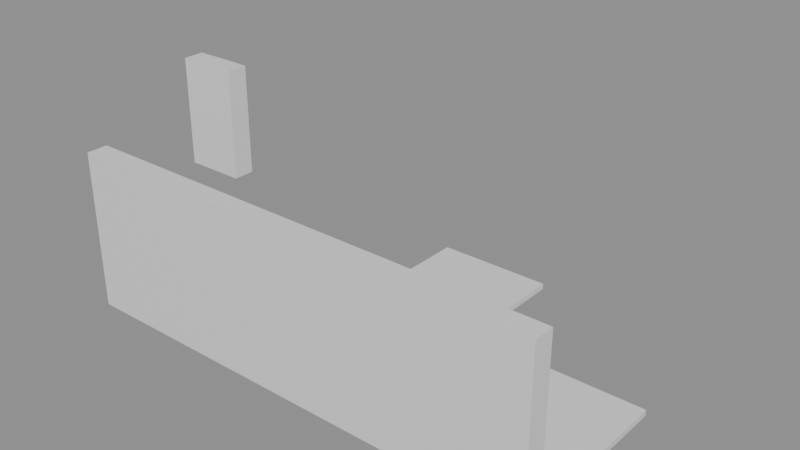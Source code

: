 # Source: building_lego.blend  (saved by Blender 5.0.119; exported with 4.5.12 LTS)
import bpy
from mathutils import Matrix  # noqa: F401  (used for matrix-valued properties, if any)

bpy.ops.wm.read_factory_settings(use_empty=True)
scene = bpy.context.scene
scene.name = 'Scene'

# ---- collections
col_01_paredes_externas = bpy.data.collections.new('01_Paredes_Externas'); scene.collection.children.link(col_01_paredes_externas)
col_03_pisos_escadas = bpy.data.collections.new('03_Pisos_Escadas'); scene.collection.children.link(col_03_pisos_escadas)
col_04_moveis_decoracoes = bpy.data.collections.new('04_Moveis_Decoracoes'); scene.collection.children.link(col_04_moveis_decoracoes)

# ---- materials (node trees are filled in below, after node groups)
mat_mat_parede_externa = bpy.data.materials.new('Mat_Parede_Externa')
mat_mat_pisos = bpy.data.materials.new('Mat_Pisos')
mat_mat_moveis = bpy.data.materials.new('Mat_Moveis')

# ---- material node trees
mat_mat_parede_externa.use_nodes = True; mat_mat_parede_externa.node_tree.nodes.clear()
_N = mat_mat_parede_externa.node_tree.nodes; _L = mat_mat_parede_externa.node_tree.links
n0 = _N.new('ShaderNodeBsdfPrincipled'); n0.name = 'BSDF - Pré-fundamentado'; n0.location = (-200, 100)
n1 = _N.new('ShaderNodeOutputMaterial'); n1.name = 'Saída de material'; n1.location = (200, 100)
_L.new(n0.outputs[0], n1.inputs[0])
n1.is_active_output = True
mat_mat_pisos.use_nodes = True; mat_mat_pisos.node_tree.nodes.clear()
_N = mat_mat_pisos.node_tree.nodes; _L = mat_mat_pisos.node_tree.links
n0 = _N.new('ShaderNodeBsdfPrincipled'); n0.name = 'BSDF - Pré-fundamentado'; n0.location = (-200, 100)
n1 = _N.new('ShaderNodeOutputMaterial'); n1.name = 'Saída de material'; n1.location = (200, 100)
_L.new(n0.outputs[0], n1.inputs[0])
n1.is_active_output = True
mat_mat_moveis.use_nodes = True; mat_mat_moveis.node_tree.nodes.clear()
_N = mat_mat_moveis.node_tree.nodes; _L = mat_mat_moveis.node_tree.links
n0 = _N.new('ShaderNodeBsdfPrincipled'); n0.name = 'BSDF - Pré-fundamentado'; n0.location = (-200, 100)
n1 = _N.new('ShaderNodeOutputMaterial'); n1.name = 'Saída de material'; n1.location = (200, 100)
_L.new(n0.outputs[0], n1.inputs[0])
n1.is_active_output = True

# ---- meshes
me_bloco_dungeon_wall_4880_2127_z0 = bpy.data.meshes.new('Bloco_dungeon_wall_4880_2127_z0')
me_bloco_dungeon_wall_4880_2127_z0.from_pydata([(-0.5, -0.175, -1.32), (0.5, -0.175, -1.32), (0.5, 0.175, -1.32), (-0.5, 0.175, -1.32), (-0.5, -0.175, 1.32), (0.5, -0.175, 1.32), (0.5, 0.175, 1.32), (-0.5, 0.175, 1.32)], [], [(0, 1, 2, 3), (4, 7, 6, 5), (0, 4, 5, 1), (2, 6, 7, 3), (0, 3, 7, 4), (1, 5, 6, 2)])
me_bloco_dungeon_wall_4880_2127_z0.materials.append(mat_mat_parede_externa)
me_bloco_dungeon_wall_4880_2127_z0.update()
me_bloco_dungeon_wall_4881_2127_z0 = bpy.data.meshes.new('Bloco_dungeon_wall_4881_2127_z0')
me_bloco_dungeon_wall_4881_2127_z0.from_pydata([(-0.5, -0.175, -1.32), (0.5, -0.175, -1.32), (0.5, 0.175, -1.32), (-0.5, 0.175, -1.32), (-0.5, -0.175, 1.32), (0.5, -0.175, 1.32), (0.5, 0.175, 1.32), (-0.5, 0.175, 1.32)], [], [(0, 1, 2, 3), (4, 7, 6, 5), (0, 4, 5, 1), (2, 6, 7, 3), (0, 3, 7, 4), (1, 5, 6, 2)])
me_bloco_dungeon_wall_4881_2127_z0.materials.append(mat_mat_parede_externa)
me_bloco_dungeon_wall_4881_2127_z0.update()
me_bloco_dungeon_wall_4882_2127_z0 = bpy.data.meshes.new('Bloco_dungeon_wall_4882_2127_z0')
me_bloco_dungeon_wall_4882_2127_z0.from_pydata([(-0.5, -0.175, -1.32), (0.5, -0.175, -1.32), (0.5, 0.175, -1.32), (-0.5, 0.175, -1.32), (-0.5, -0.175, 1.32), (0.5, -0.175, 1.32), (0.5, 0.175, 1.32), (-0.5, 0.175, 1.32)], [], [(0, 1, 2, 3), (4, 7, 6, 5), (0, 4, 5, 1), (2, 6, 7, 3), (0, 3, 7, 4), (1, 5, 6, 2)])
me_bloco_dungeon_wall_4882_2127_z0.materials.append(mat_mat_parede_externa)
me_bloco_dungeon_wall_4882_2127_z0.update()
me_bloco_dungeon_wall_4883_2127_z0 = bpy.data.meshes.new('Bloco_dungeon_wall_4883_2127_z0')
me_bloco_dungeon_wall_4883_2127_z0.from_pydata([(-0.5, -0.175, -1.32), (0.5, -0.175, -1.32), (0.5, 0.175, -1.32), (-0.5, 0.175, -1.32), (-0.5, -0.175, 1.32), (0.5, -0.175, 1.32), (0.5, 0.175, 1.32), (-0.5, 0.175, 1.32)], [], [(0, 1, 2, 3), (4, 7, 6, 5), (0, 4, 5, 1), (2, 6, 7, 3), (0, 3, 7, 4), (1, 5, 6, 2)])
me_bloco_dungeon_wall_4883_2127_z0.materials.append(mat_mat_parede_externa)
me_bloco_dungeon_wall_4883_2127_z0.update()
me_bloco_dungeon_wall_4884_2127_z0 = bpy.data.meshes.new('Bloco_dungeon_wall_4884_2127_z0')
me_bloco_dungeon_wall_4884_2127_z0.from_pydata([(-0.5, -0.175, -1.32), (0.5, -0.175, -1.32), (0.5, 0.175, -1.32), (-0.5, 0.175, -1.32), (-0.5, -0.175, 1.32), (0.5, -0.175, 1.32), (0.5, 0.175, 1.32), (-0.5, 0.175, 1.32)], [], [(0, 1, 2, 3), (4, 7, 6, 5), (0, 4, 5, 1), (2, 6, 7, 3), (0, 3, 7, 4), (1, 5, 6, 2)])
me_bloco_dungeon_wall_4884_2127_z0.materials.append(mat_mat_parede_externa)
me_bloco_dungeon_wall_4884_2127_z0.update()
me_bloco_dungeon_wall_4885_2127_z0 = bpy.data.meshes.new('Bloco_dungeon_wall_4885_2127_z0')
me_bloco_dungeon_wall_4885_2127_z0.from_pydata([(-0.5, -0.175, -1.32), (0.5, -0.175, -1.32), (0.5, 0.175, -1.32), (-0.5, 0.175, -1.32), (-0.5, -0.175, 1.32), (0.5, -0.175, 1.32), (0.5, 0.175, 1.32), (-0.5, 0.175, 1.32)], [], [(0, 1, 2, 3), (4, 7, 6, 5), (0, 4, 5, 1), (2, 6, 7, 3), (0, 3, 7, 4), (1, 5, 6, 2)])
me_bloco_dungeon_wall_4885_2127_z0.materials.append(mat_mat_parede_externa)
me_bloco_dungeon_wall_4885_2127_z0.update()
me_bloco_dungeon_wall_4886_2127_z0 = bpy.data.meshes.new('Bloco_dungeon_wall_4886_2127_z0')
me_bloco_dungeon_wall_4886_2127_z0.from_pydata([(-0.5, -0.175, -1.32), (0.5, -0.175, -1.32), (0.5, 0.175, -1.32), (-0.5, 0.175, -1.32), (-0.5, -0.175, 1.32), (0.5, -0.175, 1.32), (0.5, 0.175, 1.32), (-0.5, 0.175, 1.32)], [], [(0, 1, 2, 3), (4, 7, 6, 5), (0, 4, 5, 1), (2, 6, 7, 3), (0, 3, 7, 4), (1, 5, 6, 2)])
me_bloco_dungeon_wall_4886_2127_z0.materials.append(mat_mat_parede_externa)
me_bloco_dungeon_wall_4886_2127_z0.update()
me_bloco_dungeon_wall_4887_2127_z0 = bpy.data.meshes.new('Bloco_dungeon_wall_4887_2127_z0')
me_bloco_dungeon_wall_4887_2127_z0.from_pydata([(-0.5, -0.175, -1.32), (0.5, -0.175, -1.32), (0.5, 0.175, -1.32), (-0.5, 0.175, -1.32), (-0.5, -0.175, 1.32), (0.5, -0.175, 1.32), (0.5, 0.175, 1.32), (-0.5, 0.175, 1.32)], [], [(0, 1, 2, 3), (4, 7, 6, 5), (0, 4, 5, 1), (2, 6, 7, 3), (0, 3, 7, 4), (1, 5, 6, 2)])
me_bloco_dungeon_wall_4887_2127_z0.materials.append(mat_mat_parede_externa)
me_bloco_dungeon_wall_4887_2127_z0.update()
me_bloco_wall_torch_4880_2129_z15 = bpy.data.meshes.new('Bloco_wall_torch_4880_2129_z15')
me_bloco_wall_torch_4880_2129_z15.from_pydata([(-0.5, -0.175, -0.9), (0.5, -0.175, -0.9), (0.5, 0.175, -0.9), (-0.5, 0.175, -0.9), (-0.5, -0.175, 0.9), (0.5, -0.175, 0.9), (0.5, 0.175, 0.9), (-0.5, 0.175, 0.9)], [], [(0, 1, 2, 3), (4, 7, 6, 5), (0, 4, 5, 1), (2, 6, 7, 3), (0, 3, 7, 4), (1, 5, 6, 2)])
me_bloco_wall_torch_4880_2129_z15.materials.append(mat_mat_parede_externa)
me_bloco_wall_torch_4880_2129_z15.update()
me_piso_counter_4883_2128_z0 = bpy.data.meshes.new('Piso_counter_4883_2128_z0')
me_piso_counter_4883_2128_z0.from_pydata([(-0.5, -0.5, -0.05), (0.5, -0.5, -0.05), (0.5, 0.5, -0.05), (-0.5, 0.5, -0.05), (-0.5, -0.5, 0.05), (0.5, -0.5, 0.05), (0.5, 0.5, 0.05), (-0.5, 0.5, 0.05)], [], [(0, 1, 2, 3), (4, 7, 6, 5), (0, 4, 5, 1), (2, 6, 7, 3), (0, 3, 7, 4), (1, 5, 6, 2)])
me_piso_counter_4883_2128_z0.materials.append(mat_mat_pisos)
me_piso_counter_4883_2128_z0.update()
me_piso_counter_4884_2128_z0 = bpy.data.meshes.new('Piso_counter_4884_2128_z0')
me_piso_counter_4884_2128_z0.from_pydata([(-0.5, -0.5, -0.05), (0.5, -0.5, -0.05), (0.5, 0.5, -0.05), (-0.5, 0.5, -0.05), (-0.5, -0.5, 0.05), (0.5, -0.5, 0.05), (0.5, 0.5, 0.05), (-0.5, 0.5, 0.05)], [], [(0, 1, 2, 3), (4, 7, 6, 5), (0, 4, 5, 1), (2, 6, 7, 3), (0, 3, 7, 4), (1, 5, 6, 2)])
me_piso_counter_4884_2128_z0.materials.append(mat_mat_pisos)
me_piso_counter_4884_2128_z0.update()
me_piso_counter_4885_2128_z0 = bpy.data.meshes.new('Piso_counter_4885_2128_z0')
me_piso_counter_4885_2128_z0.from_pydata([(-0.5, -0.5, -0.05), (0.5, -0.5, -0.05), (0.5, 0.5, -0.05), (-0.5, 0.5, -0.05), (-0.5, -0.5, 0.05), (0.5, -0.5, 0.05), (0.5, 0.5, 0.05), (-0.5, 0.5, 0.05)], [], [(0, 1, 2, 3), (4, 7, 6, 5), (0, 4, 5, 1), (2, 6, 7, 3), (0, 3, 7, 4), (1, 5, 6, 2)])
me_piso_counter_4885_2128_z0.materials.append(mat_mat_pisos)
me_piso_counter_4885_2128_z0.update()
me_piso_counter_4886_2128_z0 = bpy.data.meshes.new('Piso_counter_4886_2128_z0')
me_piso_counter_4886_2128_z0.from_pydata([(-0.5, -0.5, -0.05), (0.5, -0.5, -0.05), (0.5, 0.5, -0.05), (-0.5, 0.5, -0.05), (-0.5, -0.5, 0.05), (0.5, -0.5, 0.05), (0.5, 0.5, 0.05), (-0.5, 0.5, 0.05)], [], [(0, 1, 2, 3), (4, 7, 6, 5), (0, 4, 5, 1), (2, 6, 7, 3), (0, 3, 7, 4), (1, 5, 6, 2)])
me_piso_counter_4886_2128_z0.materials.append(mat_mat_pisos)
me_piso_counter_4886_2128_z0.update()
me_piso_counter_4887_2128_z0 = bpy.data.meshes.new('Piso_counter_4887_2128_z0')
me_piso_counter_4887_2128_z0.from_pydata([(-0.5, -0.5, -0.05), (0.5, -0.5, -0.05), (0.5, 0.5, -0.05), (-0.5, 0.5, -0.05), (-0.5, -0.5, 0.05), (0.5, -0.5, 0.05), (0.5, 0.5, 0.05), (-0.5, 0.5, 0.05)], [], [(0, 1, 2, 3), (4, 7, 6, 5), (0, 4, 5, 1), (2, 6, 7, 3), (0, 3, 7, 4), (1, 5, 6, 2)])
me_piso_counter_4887_2128_z0.materials.append(mat_mat_pisos)
me_piso_counter_4887_2128_z0.update()
me_piso_counter_4883_2129_z0 = bpy.data.meshes.new('Piso_counter_4883_2129_z0')
me_piso_counter_4883_2129_z0.from_pydata([(-0.5, -0.5, -0.05), (0.5, -0.5, -0.05), (0.5, 0.5, -0.05), (-0.5, 0.5, -0.05), (-0.5, -0.5, 0.05), (0.5, -0.5, 0.05), (0.5, 0.5, 0.05), (-0.5, 0.5, 0.05)], [], [(0, 1, 2, 3), (4, 7, 6, 5), (0, 4, 5, 1), (2, 6, 7, 3), (0, 3, 7, 4), (1, 5, 6, 2)])
me_piso_counter_4883_2129_z0.materials.append(mat_mat_pisos)
me_piso_counter_4883_2129_z0.update()
me_piso_counter_4884_2129_z0 = bpy.data.meshes.new('Piso_counter_4884_2129_z0')
me_piso_counter_4884_2129_z0.from_pydata([(-0.5, -0.5, -0.05), (0.5, -0.5, -0.05), (0.5, 0.5, -0.05), (-0.5, 0.5, -0.05), (-0.5, -0.5, 0.05), (0.5, -0.5, 0.05), (0.5, 0.5, 0.05), (-0.5, 0.5, 0.05)], [], [(0, 1, 2, 3), (4, 7, 6, 5), (0, 4, 5, 1), (2, 6, 7, 3), (0, 3, 7, 4), (1, 5, 6, 2)])
me_piso_counter_4884_2129_z0.materials.append(mat_mat_pisos)
me_piso_counter_4884_2129_z0.update()
me_piso_counter_4885_2129_z0 = bpy.data.meshes.new('Piso_counter_4885_2129_z0')
me_piso_counter_4885_2129_z0.from_pydata([(-0.5, -0.5, -0.05), (0.5, -0.5, -0.05), (0.5, 0.5, -0.05), (-0.5, 0.5, -0.05), (-0.5, -0.5, 0.05), (0.5, -0.5, 0.05), (0.5, 0.5, 0.05), (-0.5, 0.5, 0.05)], [], [(0, 1, 2, 3), (4, 7, 6, 5), (0, 4, 5, 1), (2, 6, 7, 3), (0, 3, 7, 4), (1, 5, 6, 2)])
me_piso_counter_4885_2129_z0.materials.append(mat_mat_pisos)
me_piso_counter_4885_2129_z0.update()
me_piso_counter_4886_2129_z0 = bpy.data.meshes.new('Piso_counter_4886_2129_z0')
me_piso_counter_4886_2129_z0.from_pydata([(-0.5, -0.5, -0.05), (0.5, -0.5, -0.05), (0.5, 0.5, -0.05), (-0.5, 0.5, -0.05), (-0.5, -0.5, 0.05), (0.5, -0.5, 0.05), (0.5, 0.5, 0.05), (-0.5, 0.5, 0.05)], [], [(0, 1, 2, 3), (4, 7, 6, 5), (0, 4, 5, 1), (2, 6, 7, 3), (0, 3, 7, 4), (1, 5, 6, 2)])
me_piso_counter_4886_2129_z0.materials.append(mat_mat_pisos)
me_piso_counter_4886_2129_z0.update()
me_piso_counter_4887_2129_z0 = bpy.data.meshes.new('Piso_counter_4887_2129_z0')
me_piso_counter_4887_2129_z0.from_pydata([(-0.5, -0.5, -0.05), (0.5, -0.5, -0.05), (0.5, 0.5, -0.05), (-0.5, 0.5, -0.05), (-0.5, -0.5, 0.05), (0.5, -0.5, 0.05), (0.5, 0.5, 0.05), (-0.5, 0.5, 0.05)], [], [(0, 1, 2, 3), (4, 7, 6, 5), (0, 4, 5, 1), (2, 6, 7, 3), (0, 3, 7, 4), (1, 5, 6, 2)])
me_piso_counter_4887_2129_z0.materials.append(mat_mat_pisos)
me_piso_counter_4887_2129_z0.update()
me_piso_counter_4883_2130_z0 = bpy.data.meshes.new('Piso_counter_4883_2130_z0')
me_piso_counter_4883_2130_z0.from_pydata([(-0.5, -0.5, -0.05), (0.5, -0.5, -0.05), (0.5, 0.5, -0.05), (-0.5, 0.5, -0.05), (-0.5, -0.5, 0.05), (0.5, -0.5, 0.05), (0.5, 0.5, 0.05), (-0.5, 0.5, 0.05)], [], [(0, 1, 2, 3), (4, 7, 6, 5), (0, 4, 5, 1), (2, 6, 7, 3), (0, 3, 7, 4), (1, 5, 6, 2)])
me_piso_counter_4883_2130_z0.materials.append(mat_mat_pisos)
me_piso_counter_4883_2130_z0.update()
me_piso_counter_4884_2130_z0 = bpy.data.meshes.new('Piso_counter_4884_2130_z0')
me_piso_counter_4884_2130_z0.from_pydata([(-0.5, -0.5, -0.05), (0.5, -0.5, -0.05), (0.5, 0.5, -0.05), (-0.5, 0.5, -0.05), (-0.5, -0.5, 0.05), (0.5, -0.5, 0.05), (0.5, 0.5, 0.05), (-0.5, 0.5, 0.05)], [], [(0, 1, 2, 3), (4, 7, 6, 5), (0, 4, 5, 1), (2, 6, 7, 3), (0, 3, 7, 4), (1, 5, 6, 2)])
me_piso_counter_4884_2130_z0.materials.append(mat_mat_pisos)
me_piso_counter_4884_2130_z0.update()
me_piso_counter_4883_2131_z0 = bpy.data.meshes.new('Piso_counter_4883_2131_z0')
me_piso_counter_4883_2131_z0.from_pydata([(-0.5, -0.5, -0.05), (0.5, -0.5, -0.05), (0.5, 0.5, -0.05), (-0.5, 0.5, -0.05), (-0.5, -0.5, 0.05), (0.5, -0.5, 0.05), (0.5, 0.5, 0.05), (-0.5, 0.5, 0.05)], [], [(0, 1, 2, 3), (4, 7, 6, 5), (0, 4, 5, 1), (2, 6, 7, 3), (0, 3, 7, 4), (1, 5, 6, 2)])
me_piso_counter_4883_2131_z0.materials.append(mat_mat_pisos)
me_piso_counter_4883_2131_z0.update()
me_piso_counter_4884_2131_z0 = bpy.data.meshes.new('Piso_counter_4884_2131_z0')
me_piso_counter_4884_2131_z0.from_pydata([(-0.5, -0.5, -0.05), (0.5, -0.5, -0.05), (0.5, 0.5, -0.05), (-0.5, 0.5, -0.05), (-0.5, -0.5, 0.05), (0.5, -0.5, 0.05), (0.5, 0.5, 0.05), (-0.5, 0.5, 0.05)], [], [(0, 1, 2, 3), (4, 7, 6, 5), (0, 4, 5, 1), (2, 6, 7, 3), (0, 3, 7, 4), (1, 5, 6, 2)])
me_piso_counter_4884_2131_z0.materials.append(mat_mat_pisos)
me_piso_counter_4884_2131_z0.update()
me_movel_painting_4882_2128_z0 = bpy.data.meshes.new('Movel_painting_4882_2128_z0')
me_movel_painting_4882_2128_z0.from_pydata([(-0.4, -0.4, -0.06), (0.4, -0.4, -0.06), (0.4, 0.4, -0.06), (-0.4, 0.4, -0.06), (-0.4, -0.4, 0.06), (0.4, -0.4, 0.06), (0.4, 0.4, 0.06), (-0.4, 0.4, 0.06)], [], [(0, 1, 2, 3), (4, 7, 6, 5), (0, 4, 5, 1), (2, 6, 7, 3), (0, 3, 7, 4), (1, 5, 6, 2)])
me_movel_painting_4882_2128_z0.materials.append(mat_mat_moveis)
me_movel_painting_4882_2128_z0.update()

# ---- objects
ob_parede_externa_norte_y2127_x4880_4887 = bpy.data.objects.new('Parede_Externa_Norte_Y2127_X4880_4887', None)
ob_bloco_dungeon_wall_4880_2127_z0 = bpy.data.objects.new('Bloco_dungeon_wall_4880_2127_z0', me_bloco_dungeon_wall_4880_2127_z0)
ob_bloco_dungeon_wall_4881_2127_z0 = bpy.data.objects.new('Bloco_dungeon_wall_4881_2127_z0', me_bloco_dungeon_wall_4881_2127_z0)
ob_bloco_dungeon_wall_4882_2127_z0 = bpy.data.objects.new('Bloco_dungeon_wall_4882_2127_z0', me_bloco_dungeon_wall_4882_2127_z0)
ob_bloco_dungeon_wall_4883_2127_z0 = bpy.data.objects.new('Bloco_dungeon_wall_4883_2127_z0', me_bloco_dungeon_wall_4883_2127_z0)
ob_bloco_dungeon_wall_4884_2127_z0 = bpy.data.objects.new('Bloco_dungeon_wall_4884_2127_z0', me_bloco_dungeon_wall_4884_2127_z0)
ob_bloco_dungeon_wall_4885_2127_z0 = bpy.data.objects.new('Bloco_dungeon_wall_4885_2127_z0', me_bloco_dungeon_wall_4885_2127_z0)
ob_bloco_dungeon_wall_4886_2127_z0 = bpy.data.objects.new('Bloco_dungeon_wall_4886_2127_z0', me_bloco_dungeon_wall_4886_2127_z0)
ob_bloco_dungeon_wall_4887_2127_z0 = bpy.data.objects.new('Bloco_dungeon_wall_4887_2127_z0', me_bloco_dungeon_wall_4887_2127_z0)
ob_parede_externa_sul_y2129_x4880_4880 = bpy.data.objects.new('Parede_Externa_Sul_Y2129_X4880_4880', None)
ob_bloco_wall_torch_4880_2129_z15 = bpy.data.objects.new('Bloco_wall_torch_4880_2129_z15', me_bloco_wall_torch_4880_2129_z15)
ob_pisos_lajes = bpy.data.objects.new('Pisos_Lajes', None)
ob_piso_counter_4883_2128_z0 = bpy.data.objects.new('Piso_counter_4883_2128_z0', me_piso_counter_4883_2128_z0)
ob_piso_counter_4884_2128_z0 = bpy.data.objects.new('Piso_counter_4884_2128_z0', me_piso_counter_4884_2128_z0)
ob_piso_counter_4885_2128_z0 = bpy.data.objects.new('Piso_counter_4885_2128_z0', me_piso_counter_4885_2128_z0)
ob_piso_counter_4886_2128_z0 = bpy.data.objects.new('Piso_counter_4886_2128_z0', me_piso_counter_4886_2128_z0)
ob_piso_counter_4887_2128_z0 = bpy.data.objects.new('Piso_counter_4887_2128_z0', me_piso_counter_4887_2128_z0)
ob_piso_counter_4883_2129_z0 = bpy.data.objects.new('Piso_counter_4883_2129_z0', me_piso_counter_4883_2129_z0)
ob_piso_counter_4884_2129_z0 = bpy.data.objects.new('Piso_counter_4884_2129_z0', me_piso_counter_4884_2129_z0)
ob_piso_counter_4885_2129_z0 = bpy.data.objects.new('Piso_counter_4885_2129_z0', me_piso_counter_4885_2129_z0)
ob_piso_counter_4886_2129_z0 = bpy.data.objects.new('Piso_counter_4886_2129_z0', me_piso_counter_4886_2129_z0)
ob_piso_counter_4887_2129_z0 = bpy.data.objects.new('Piso_counter_4887_2129_z0', me_piso_counter_4887_2129_z0)
ob_piso_counter_4883_2130_z0 = bpy.data.objects.new('Piso_counter_4883_2130_z0', me_piso_counter_4883_2130_z0)
ob_piso_counter_4884_2130_z0 = bpy.data.objects.new('Piso_counter_4884_2130_z0', me_piso_counter_4884_2130_z0)
ob_piso_counter_4883_2131_z0 = bpy.data.objects.new('Piso_counter_4883_2131_z0', me_piso_counter_4883_2131_z0)
ob_piso_counter_4884_2131_z0 = bpy.data.objects.new('Piso_counter_4884_2131_z0', me_piso_counter_4884_2131_z0)
ob_moveis_decoracoes = bpy.data.objects.new('Moveis_Decoracoes', None)
ob_movel_painting_4882_2128_z0 = bpy.data.objects.new('Movel_painting_4882_2128_z0', me_movel_painting_4882_2128_z0)

# ---- transforms, parenting, visibility, modifiers, constraints
ob_parede_externa_norte_y2127_x4880_4887.location = (0.0, -2.0, 0.0)
ob_parede_externa_norte_y2127_x4880_4887.empty_display_type = 'CUBE'
ob_bloco_dungeon_wall_4880_2127_z0.parent = ob_parede_externa_norte_y2127_x4880_4887
ob_bloco_dungeon_wall_4880_2127_z0.matrix_parent_inverse = Matrix(((1.0, -0.0, 0.0, -0.0), (-0.0, 1.0, -0.0, 2.0), (0.0, -0.0, 1.0, -0.0), (-0.0, 0.0, -0.0, 1.0)))
ob_bloco_dungeon_wall_4880_2127_z0.location = (-3.5, -2.325, 1.32)
ob_bloco_dungeon_wall_4881_2127_z0.parent = ob_parede_externa_norte_y2127_x4880_4887
ob_bloco_dungeon_wall_4881_2127_z0.matrix_parent_inverse = Matrix(((1.0, -0.0, 0.0, -0.0), (-0.0, 1.0, -0.0, 2.0), (0.0, -0.0, 1.0, -0.0), (-0.0, 0.0, -0.0, 1.0)))
ob_bloco_dungeon_wall_4881_2127_z0.location = (-2.5, -2.325, 1.32)
ob_bloco_dungeon_wall_4882_2127_z0.parent = ob_parede_externa_norte_y2127_x4880_4887
ob_bloco_dungeon_wall_4882_2127_z0.matrix_parent_inverse = Matrix(((1.0, -0.0, 0.0, -0.0), (-0.0, 1.0, -0.0, 2.0), (0.0, -0.0, 1.0, -0.0), (-0.0, 0.0, -0.0, 1.0)))
ob_bloco_dungeon_wall_4882_2127_z0.location = (-1.5, -2.325, 1.32)
ob_bloco_dungeon_wall_4883_2127_z0.parent = ob_parede_externa_norte_y2127_x4880_4887
ob_bloco_dungeon_wall_4883_2127_z0.matrix_parent_inverse = Matrix(((1.0, -0.0, 0.0, -0.0), (-0.0, 1.0, -0.0, 2.0), (0.0, -0.0, 1.0, -0.0), (-0.0, 0.0, -0.0, 1.0)))
ob_bloco_dungeon_wall_4883_2127_z0.location = (-0.5, -2.325, 1.32)
ob_bloco_dungeon_wall_4884_2127_z0.parent = ob_parede_externa_norte_y2127_x4880_4887
ob_bloco_dungeon_wall_4884_2127_z0.matrix_parent_inverse = Matrix(((1.0, -0.0, 0.0, -0.0), (-0.0, 1.0, -0.0, 2.0), (0.0, -0.0, 1.0, -0.0), (-0.0, 0.0, -0.0, 1.0)))
ob_bloco_dungeon_wall_4884_2127_z0.location = (0.5, -2.325, 1.32)
ob_bloco_dungeon_wall_4885_2127_z0.parent = ob_parede_externa_norte_y2127_x4880_4887
ob_bloco_dungeon_wall_4885_2127_z0.matrix_parent_inverse = Matrix(((1.0, -0.0, 0.0, -0.0), (-0.0, 1.0, -0.0, 2.0), (0.0, -0.0, 1.0, -0.0), (-0.0, 0.0, -0.0, 1.0)))
ob_bloco_dungeon_wall_4885_2127_z0.location = (1.5, -2.325, 1.32)
ob_bloco_dungeon_wall_4886_2127_z0.parent = ob_parede_externa_norte_y2127_x4880_4887
ob_bloco_dungeon_wall_4886_2127_z0.matrix_parent_inverse = Matrix(((1.0, -0.0, 0.0, -0.0), (-0.0, 1.0, -0.0, 2.0), (0.0, -0.0, 1.0, -0.0), (-0.0, 0.0, -0.0, 1.0)))
ob_bloco_dungeon_wall_4886_2127_z0.location = (2.5, -2.325, 1.32)
ob_bloco_dungeon_wall_4887_2127_z0.parent = ob_parede_externa_norte_y2127_x4880_4887
ob_bloco_dungeon_wall_4887_2127_z0.matrix_parent_inverse = Matrix(((1.0, -0.0, 0.0, -0.0), (-0.0, 1.0, -0.0, 2.0), (0.0, -0.0, 1.0, -0.0), (-0.0, 0.0, -0.0, 1.0)))
ob_bloco_dungeon_wall_4887_2127_z0.location = (3.5, -2.325, 1.32)
ob_parede_externa_sul_y2129_x4880_4880.location = (-3.5, 0.0, 1.8)
ob_parede_externa_sul_y2129_x4880_4880.empty_display_type = 'CUBE'
ob_bloco_wall_torch_4880_2129_z15.parent = ob_parede_externa_sul_y2129_x4880_4880
ob_bloco_wall_torch_4880_2129_z15.matrix_parent_inverse = Matrix(((1.0, -0.0, 0.0, 3.5), (-0.0, 1.0, -0.0, 0.0), (0.0, -0.0, 1.0, -1.8), (-0.0, 0.0, -0.0, 1.0)))
ob_bloco_wall_torch_4880_2129_z15.location = (-3.5, -0.325, 2.7)
ob_pisos_lajes.location = (0.0, 0.0, 0.0)
ob_pisos_lajes.empty_display_type = 'CUBE'
ob_piso_counter_4883_2128_z0.parent = ob_pisos_lajes
ob_piso_counter_4883_2128_z0.location = (-0.5, -1.0, -0.05)
ob_piso_counter_4884_2128_z0.parent = ob_pisos_lajes
ob_piso_counter_4884_2128_z0.location = (0.5, -1.0, -0.05)
ob_piso_counter_4885_2128_z0.parent = ob_pisos_lajes
ob_piso_counter_4885_2128_z0.location = (1.5, -1.0, -0.05)
ob_piso_counter_4886_2128_z0.parent = ob_pisos_lajes
ob_piso_counter_4886_2128_z0.location = (2.5, -1.0, -0.05)
ob_piso_counter_4887_2128_z0.parent = ob_pisos_lajes
ob_piso_counter_4887_2128_z0.location = (3.5, -1.0, -0.05)
ob_piso_counter_4883_2129_z0.parent = ob_pisos_lajes
ob_piso_counter_4883_2129_z0.location = (-0.5, 0.0, -0.05)
ob_piso_counter_4884_2129_z0.parent = ob_pisos_lajes
ob_piso_counter_4884_2129_z0.location = (0.5, 0.0, -0.05)
ob_piso_counter_4885_2129_z0.parent = ob_pisos_lajes
ob_piso_counter_4885_2129_z0.location = (1.5, 0.0, -0.05)
ob_piso_counter_4886_2129_z0.parent = ob_pisos_lajes
ob_piso_counter_4886_2129_z0.location = (2.5, 0.0, -0.05)
ob_piso_counter_4887_2129_z0.parent = ob_pisos_lajes
ob_piso_counter_4887_2129_z0.location = (3.5, 0.0, -0.05)
ob_piso_counter_4883_2130_z0.parent = ob_pisos_lajes
ob_piso_counter_4883_2130_z0.location = (-0.5, 1.0, -0.05)
ob_piso_counter_4884_2130_z0.parent = ob_pisos_lajes
ob_piso_counter_4884_2130_z0.location = (0.5, 1.0, -0.05)
ob_piso_counter_4883_2131_z0.parent = ob_pisos_lajes
ob_piso_counter_4883_2131_z0.location = (-0.5, 2.0, -0.05)
ob_piso_counter_4884_2131_z0.parent = ob_pisos_lajes
ob_piso_counter_4884_2131_z0.location = (0.5, 2.0, -0.05)
ob_moveis_decoracoes.location = (0.0, 0.0, 0.0)
ob_moveis_decoracoes.empty_display_type = 'CUBE'
ob_movel_painting_4882_2128_z0.parent = ob_moveis_decoracoes
ob_movel_painting_4882_2128_z0.location = (-1.5, -1.0, 0.06)

# ---- collection membership
col_01_paredes_externas.objects.link(ob_parede_externa_norte_y2127_x4880_4887)
col_01_paredes_externas.objects.link(ob_bloco_dungeon_wall_4880_2127_z0)
col_01_paredes_externas.objects.link(ob_bloco_dungeon_wall_4881_2127_z0)
col_01_paredes_externas.objects.link(ob_bloco_dungeon_wall_4882_2127_z0)
col_01_paredes_externas.objects.link(ob_bloco_dungeon_wall_4883_2127_z0)
col_01_paredes_externas.objects.link(ob_bloco_dungeon_wall_4884_2127_z0)
col_01_paredes_externas.objects.link(ob_bloco_dungeon_wall_4885_2127_z0)
col_01_paredes_externas.objects.link(ob_bloco_dungeon_wall_4886_2127_z0)
col_01_paredes_externas.objects.link(ob_bloco_dungeon_wall_4887_2127_z0)
col_01_paredes_externas.objects.link(ob_parede_externa_sul_y2129_x4880_4880)
col_01_paredes_externas.objects.link(ob_bloco_wall_torch_4880_2129_z15)
col_03_pisos_escadas.objects.link(ob_pisos_lajes)
col_03_pisos_escadas.objects.link(ob_piso_counter_4883_2128_z0)
col_03_pisos_escadas.objects.link(ob_piso_counter_4884_2128_z0)
col_03_pisos_escadas.objects.link(ob_piso_counter_4885_2128_z0)
col_03_pisos_escadas.objects.link(ob_piso_counter_4886_2128_z0)
col_03_pisos_escadas.objects.link(ob_piso_counter_4887_2128_z0)
col_03_pisos_escadas.objects.link(ob_piso_counter_4883_2129_z0)
col_03_pisos_escadas.objects.link(ob_piso_counter_4884_2129_z0)
col_03_pisos_escadas.objects.link(ob_piso_counter_4885_2129_z0)
col_03_pisos_escadas.objects.link(ob_piso_counter_4886_2129_z0)
col_03_pisos_escadas.objects.link(ob_piso_counter_4887_2129_z0)
col_03_pisos_escadas.objects.link(ob_piso_counter_4883_2130_z0)
col_03_pisos_escadas.objects.link(ob_piso_counter_4884_2130_z0)
col_03_pisos_escadas.objects.link(ob_piso_counter_4883_2131_z0)
col_03_pisos_escadas.objects.link(ob_piso_counter_4884_2131_z0)
col_04_moveis_decoracoes.objects.link(ob_moveis_decoracoes)
col_04_moveis_decoracoes.objects.link(ob_movel_painting_4882_2128_z0)

# ---- scene / render settings (as saved in the file)
scene.frame_start = 1; scene.frame_end = 250; scene.frame_set(1)
scene.render.engine = 'BLENDER_EEVEE_NEXT'
scene.render.bake_bias = 0.0
scene.render.bake_samples = 0
scene.cycles.sampling_pattern = 'TABULATED_SOBOL'
scene.eevee.use_volume_custom_range = False
bpy.context.view_layer.update()

# ---- added for rendering (the .blend has no active camera and no usable light): camera, sun + grey world if the file has none
cam_auto = bpy.data.cameras.new('AutoCamera')
cam_auto.lens = 50.0
cam_auto.sensor_width = 36.0
cam_auto.clip_end = 1000.0
ob_auto_camera = bpy.data.objects.new('AutoCamera', cam_auto)
scene.collection.objects.link(ob_auto_camera)
ob_auto_camera.location = (9.37586, -11.251, 9.25069)
ob_auto_camera.rotation_euler = (1.09748, -7.21219e-08, 0.694738)
scene.camera = ob_auto_camera
light_auto_sun = bpy.data.lights.new('AutoSun', 'SUN')
light_auto_sun.energy = 3.0
light_auto_sun.angle = 0.0523599
ob_auto_sun = bpy.data.objects.new('AutoSun', light_auto_sun)
scene.collection.objects.link(ob_auto_sun)
ob_auto_sun.rotation_euler = (0.872665, 0.174533, 0.523599)
if scene.world is None:
    world_auto = bpy.data.worlds.new('AutoWorld')
    world_auto.color = (0.3, 0.3, 0.3)
    scene.world = world_auto
bpy.context.view_layer.update()
